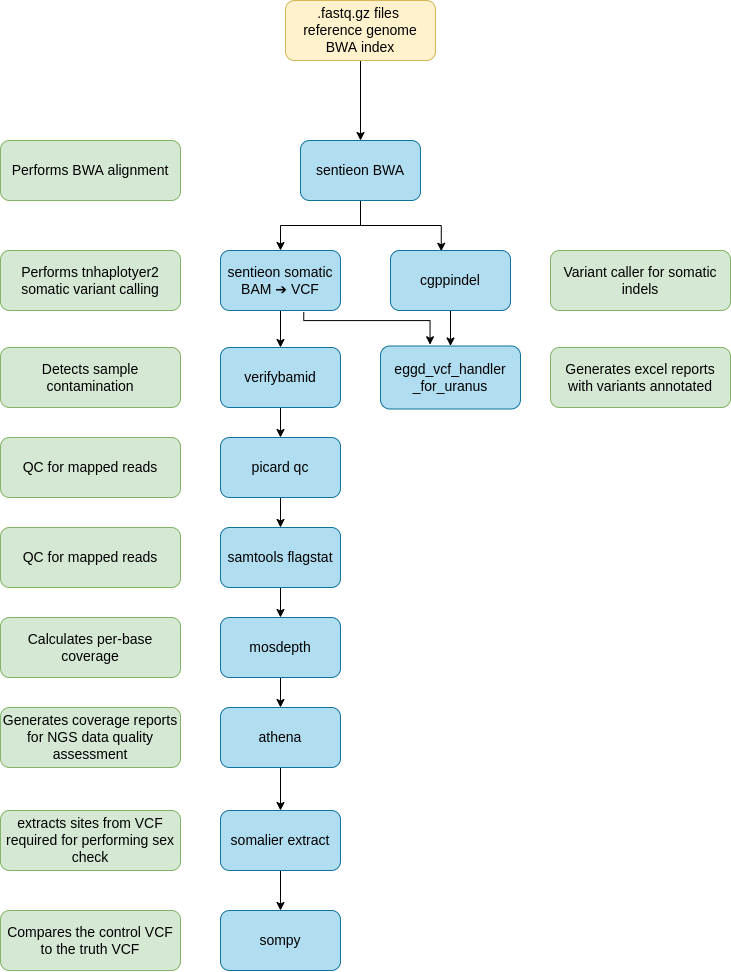

The diagram above was exported from draw.io. Its source (the exported page's mxGraphModel, read from the mxfile embedded in the PNG):
<mxGraphModel dx="594" dy="2765" grid="1" gridSize="10" guides="1" tooltips="1" connect="1" arrows="1" fold="1" page="1" pageScale="1" pageWidth="1169" pageHeight="1654" math="0" shadow="0">
  <root>
    <mxCell id="0" />
    <mxCell id="1" parent="0" />
    <mxCell id="9" value="" style="edgeStyle=orthogonalEdgeStyle;rounded=0;orthogonalLoop=1;jettySize=auto;html=1;fontSize=14;" parent="1" source="3" target="7" edge="1">
      <mxGeometry relative="1" as="geometry" />
    </mxCell>
    <mxCell id="DoUM8F0lShdjRtbBy9Q4-34" style="edgeStyle=orthogonalEdgeStyle;rounded=0;orthogonalLoop=1;jettySize=auto;html=1;entryX=0.423;entryY=0.013;entryDx=0;entryDy=0;entryPerimeter=0;" parent="1" source="3" target="DoUM8F0lShdjRtbBy9Q4-33" edge="1">
      <mxGeometry relative="1" as="geometry" />
    </mxCell>
    <mxCell id="3" value="&lt;font color=&quot;#000000&quot; style=&quot;font-size: 14px;&quot;&gt;sentieon BWA&lt;/font&gt;" style="rounded=1;whiteSpace=wrap;html=1;fillColor=#b1ddf0;strokeColor=#10739e;fontSize=14;" parent="1" vertex="1">
      <mxGeometry x="400" y="110" width="120" height="60" as="geometry" />
    </mxCell>
    <mxCell id="15" value="" style="edgeStyle=orthogonalEdgeStyle;rounded=0;orthogonalLoop=1;jettySize=auto;html=1;fontSize=14;" parent="1" source="4" target="14" edge="1">
      <mxGeometry relative="1" as="geometry" />
    </mxCell>
    <mxCell id="4" value="&lt;font color=&quot;#000000&quot; style=&quot;font-size: 14px;&quot;&gt;picard qc&lt;/font&gt;" style="rounded=1;whiteSpace=wrap;html=1;fillColor=#b1ddf0;strokeColor=#10739e;fontSize=14;" parent="1" vertex="1">
      <mxGeometry x="320" y="407" width="120" height="60" as="geometry" />
    </mxCell>
    <mxCell id="12" value="" style="edgeStyle=orthogonalEdgeStyle;rounded=0;orthogonalLoop=1;jettySize=auto;html=1;fontSize=14;" parent="1" source="5" target="4" edge="1">
      <mxGeometry relative="1" as="geometry" />
    </mxCell>
    <mxCell id="5" value="&lt;font color=&quot;#000000&quot; style=&quot;font-size: 14px;&quot;&gt;verifybamid&lt;/font&gt;" style="rounded=1;whiteSpace=wrap;html=1;fillColor=#b1ddf0;strokeColor=#10739e;fontSize=14;" parent="1" vertex="1">
      <mxGeometry x="320" y="317" width="120" height="60" as="geometry" />
    </mxCell>
    <mxCell id="DoUM8F0lShdjRtbBy9Q4-32" style="edgeStyle=orthogonalEdgeStyle;rounded=0;orthogonalLoop=1;jettySize=auto;html=1;" parent="1" source="7" target="5" edge="1">
      <mxGeometry relative="1" as="geometry" />
    </mxCell>
    <mxCell id="DoUM8F0lShdjRtbBy9Q4-39" style="edgeStyle=orthogonalEdgeStyle;rounded=0;orthogonalLoop=1;jettySize=auto;html=1;entryX=0.354;entryY=-0.02;entryDx=0;entryDy=0;entryPerimeter=0;exitX=0.694;exitY=1.029;exitDx=0;exitDy=0;exitPerimeter=0;" parent="1" source="7" target="DoUM8F0lShdjRtbBy9Q4-35" edge="1">
      <mxGeometry relative="1" as="geometry">
        <Array as="points">
          <mxPoint x="403" y="290" />
          <mxPoint x="530" y="290" />
        </Array>
      </mxGeometry>
    </mxCell>
    <mxCell id="7" value="&lt;font color=&quot;#000000&quot;&gt;sentieon somatic BAM ➔&amp;nbsp;VCF&lt;/font&gt;" style="rounded=1;whiteSpace=wrap;html=1;fillColor=#b1ddf0;strokeColor=#10739e;fontSize=14;" parent="1" vertex="1">
      <mxGeometry x="320" y="220" width="120" height="60" as="geometry" />
    </mxCell>
    <mxCell id="18" value="" style="edgeStyle=orthogonalEdgeStyle;rounded=0;orthogonalLoop=1;jettySize=auto;html=1;fontSize=14;" parent="1" source="13" target="16" edge="1">
      <mxGeometry relative="1" as="geometry" />
    </mxCell>
    <mxCell id="13" value="&lt;font color=&quot;#000000&quot;&gt;mosdepth&lt;/font&gt;" style="rounded=1;whiteSpace=wrap;html=1;fillColor=#b1ddf0;strokeColor=#10739e;fontSize=14;" parent="1" vertex="1">
      <mxGeometry x="320" y="587" width="120" height="60" as="geometry" />
    </mxCell>
    <mxCell id="17" value="" style="edgeStyle=orthogonalEdgeStyle;rounded=0;orthogonalLoop=1;jettySize=auto;html=1;fontSize=14;" parent="1" source="14" target="13" edge="1">
      <mxGeometry relative="1" as="geometry" />
    </mxCell>
    <mxCell id="14" value="&lt;font color=&quot;#000000&quot; style=&quot;font-size: 14px;&quot;&gt;samtools flagstat&lt;/font&gt;" style="rounded=1;whiteSpace=wrap;html=1;fillColor=#b1ddf0;strokeColor=#10739e;fontSize=14;" parent="1" vertex="1">
      <mxGeometry x="320" y="497" width="120" height="60" as="geometry" />
    </mxCell>
    <mxCell id="35" value="" style="edgeStyle=none;html=1;" parent="1" source="16" target="34" edge="1">
      <mxGeometry relative="1" as="geometry" />
    </mxCell>
    <mxCell id="16" value="&lt;font color=&quot;#000000&quot; style=&quot;font-size: 14px;&quot;&gt;athena&lt;/font&gt;" style="rounded=1;whiteSpace=wrap;html=1;fillColor=#b1ddf0;strokeColor=#10739e;fontSize=14;" parent="1" vertex="1">
      <mxGeometry x="320" y="677" width="120" height="60" as="geometry" />
    </mxCell>
    <mxCell id="20" value="&lt;font color=&quot;#000000&quot; style=&quot;font-size: 14px&quot;&gt;Performs BWA alignment&lt;/font&gt;&lt;span style=&quot;color: rgba(0 , 0 , 0 , 0) ; font-family: monospace ; font-size: 0px&quot;&gt;%3CmxGraphModel%3E%3Croot%3E%3CmxCell%20id%3D%220%22%2F%3E%3CmxCell%20id%3D%221%22%20parent%3D%220%22%2F%3E%3CmxCell%20id%3D%222%22%20value%3D%22%26lt%3Bfont%20color%3D%26quot%3B%23000000%26quot%3B%20style%3D%26quot%3Bfont-size%3A%2014px%26quot%3B%26gt%3BQC%20for%20NGS%20reads%26lt%3B%2Ffont%26gt%3B%22%20style%3D%22rounded%3D1%3BwhiteSpace%3Dwrap%3Bhtml%3D1%3BfillColor%3D%23d5e8d4%3BstrokeColor%3D%2382b366%3BfontSize%3D14%3B%22%20vertex%3D%221%22%20parent%3D%221%22%3E%3CmxGeometry%20x%3D%22490%22%20y%3D%2240%22%20width%3D%22180%22%20height%3D%2260%22%20as%3D%22geometry%22%2F%3E%3C%2FmxCell%3E%3C%2Froot%3E%3C%2FmxGraphModel%3E&lt;/span&gt;" style="rounded=1;whiteSpace=wrap;html=1;fillColor=#d5e8d4;strokeColor=#82b366;fontSize=14;" parent="1" vertex="1">
      <mxGeometry x="100" y="110" width="180" height="60" as="geometry" />
    </mxCell>
    <mxCell id="21" value="&lt;font color=&quot;#000000&quot; style=&quot;font-size: 14px&quot;&gt;Performs tnhaplotyer2 somatic variant calling&lt;/font&gt;" style="rounded=1;whiteSpace=wrap;html=1;fillColor=#d5e8d4;strokeColor=#82b366;fontSize=14;" parent="1" vertex="1">
      <mxGeometry x="100" y="220" width="180" height="60" as="geometry" />
    </mxCell>
    <mxCell id="22" value="&lt;font color=&quot;#000000&quot; style=&quot;font-size: 14px&quot;&gt;Variant caller for somatic indels&lt;/font&gt;" style="rounded=1;whiteSpace=wrap;html=1;fillColor=#d5e8d4;strokeColor=#82b366;fontSize=14;" parent="1" vertex="1">
      <mxGeometry x="650" y="220" width="180" height="60" as="geometry" />
    </mxCell>
    <mxCell id="23" value="&lt;font color=&quot;#000000&quot; style=&quot;font-size: 14px&quot;&gt;Detects sample contamination&lt;/font&gt;" style="rounded=1;whiteSpace=wrap;html=1;fillColor=#d5e8d4;strokeColor=#82b366;fontSize=14;" parent="1" vertex="1">
      <mxGeometry x="100" y="317" width="180" height="60" as="geometry" />
    </mxCell>
    <mxCell id="24" value="&lt;font color=&quot;#000000&quot; style=&quot;font-size: 14px&quot;&gt;QC for mapped reads&lt;/font&gt;" style="rounded=1;whiteSpace=wrap;html=1;fillColor=#d5e8d4;strokeColor=#82b366;fontSize=14;" parent="1" vertex="1">
      <mxGeometry x="100" y="407" width="180" height="60" as="geometry" />
    </mxCell>
    <mxCell id="25" value="&lt;font color=&quot;#000000&quot; style=&quot;font-size: 14px&quot;&gt;QC for mapped reads&lt;/font&gt;" style="rounded=1;whiteSpace=wrap;html=1;fillColor=#d5e8d4;strokeColor=#82b366;fontSize=14;" parent="1" vertex="1">
      <mxGeometry x="100" y="497" width="180" height="60" as="geometry" />
    </mxCell>
    <mxCell id="26" value="&lt;font color=&quot;#000000&quot; style=&quot;font-size: 14px&quot;&gt;Calculates per-base coverage&lt;/font&gt;" style="rounded=1;whiteSpace=wrap;html=1;fillColor=#d5e8d4;strokeColor=#82b366;fontSize=14;" parent="1" vertex="1">
      <mxGeometry x="100" y="587" width="180" height="60" as="geometry" />
    </mxCell>
    <mxCell id="27" value="&lt;font color=&quot;#000000&quot; style=&quot;font-size: 14px&quot;&gt;Generates coverage reports for NGS data quality assessment&lt;/font&gt;" style="rounded=1;whiteSpace=wrap;html=1;fillColor=#d5e8d4;strokeColor=#82b366;fontSize=14;" parent="1" vertex="1">
      <mxGeometry x="100" y="677" width="180" height="60" as="geometry" />
    </mxCell>
    <mxCell id="30" value="" style="edgeStyle=orthogonalEdgeStyle;rounded=0;orthogonalLoop=1;jettySize=auto;html=1;fontSize=14;" parent="1" source="29" target="3" edge="1">
      <mxGeometry relative="1" as="geometry" />
    </mxCell>
    <mxCell id="29" value="&lt;font color=&quot;#000000&quot; style=&quot;font-size: 14px&quot;&gt;.fastq.gz files&amp;nbsp; &amp;nbsp;reference genome &lt;br&gt;BWA index&lt;/font&gt;&lt;span style=&quot;color: rgba(0 , 0 , 0 , 0) ; font-family: monospace ; font-size: 0px&quot;&gt;d%3CmxGraphModel%3E%3Croot%3E%3CmxCell%20id%3D%220%22%2F%3E%3CmxCell%20id%3D%221%22%20parent%3D%220%22%2F%3E%3CmxCell%20id%3D%222%22%20value%3D%22%26lt%3Bfont%20color%3D%26quot%3B%23000000%26quot%3B%20style%3D%26quot%3Bfont-size%3A%2014px%3B%26quot%3B%26gt%3Bmulti_fastqc%26lt%3B%2Ffont%26gt%3B%22%20style%3D%22rounded%3D1%3BwhiteSpace%3Dwrap%3Bhtml%3D1%3BfillColor%3D%23b1ddf0%3BstrokeColor%3D%2310739e%3BfontSize%3D14%3B%22%20vertex%3D%221%22%20parent%3D%221%22%3E%3CmxGeometry%20x%3D%22320%22%20y%3D%2240%22%20width%3D%22120%22%20height%3D%2260%22%20as%3D%22geometry%22%2F%3E%3C%2FmxCell%3E%3C%2Froot%3E%3C%2FmxGraphModel%3E&lt;/span&gt;" style="rounded=1;whiteSpace=wrap;html=1;fillColor=#fff2cc;strokeColor=#d6b656;fontSize=14;" parent="1" vertex="1">
      <mxGeometry x="385" y="-30" width="150" height="60" as="geometry" />
    </mxCell>
    <mxCell id="DoUM8F0lShdjRtbBy9Q4-37" style="edgeStyle=orthogonalEdgeStyle;rounded=0;orthogonalLoop=1;jettySize=auto;html=1;entryX=0.5;entryY=0;entryDx=0;entryDy=0;" parent="1" source="DoUM8F0lShdjRtbBy9Q4-33" target="DoUM8F0lShdjRtbBy9Q4-35" edge="1">
      <mxGeometry relative="1" as="geometry" />
    </mxCell>
    <mxCell id="DoUM8F0lShdjRtbBy9Q4-33" value="&lt;font color=&quot;#000000&quot; style=&quot;font-size: 14px&quot;&gt;cgppindel&lt;/font&gt;" style="rounded=1;whiteSpace=wrap;html=1;fillColor=#b1ddf0;strokeColor=#10739e;fontSize=14;" parent="1" vertex="1">
      <mxGeometry x="490" y="220" width="120" height="60" as="geometry" />
    </mxCell>
    <mxCell id="DoUM8F0lShdjRtbBy9Q4-35" value="eggd_vcf_handler&lt;br&gt;_for_uranus" style="rounded=1;whiteSpace=wrap;html=1;fillColor=#b1ddf0;strokeColor=#10739e;fontSize=14;" parent="1" vertex="1">
      <mxGeometry x="480" y="315.5" width="140" height="63" as="geometry" />
    </mxCell>
    <mxCell id="DoUM8F0lShdjRtbBy9Q4-36" value="Generates excel reports with variants annotated" style="rounded=1;whiteSpace=wrap;html=1;fillColor=#d5e8d4;strokeColor=#82b366;fontSize=14;" parent="1" vertex="1">
      <mxGeometry x="650" y="317" width="180" height="60" as="geometry" />
    </mxCell>
    <mxCell id="39" value="" style="edgeStyle=none;html=1;" edge="1" parent="1" source="34" target="37">
      <mxGeometry relative="1" as="geometry" />
    </mxCell>
    <mxCell id="34" value="&lt;font color=&quot;#000000&quot; style=&quot;font-size: 14px&quot;&gt;somalier extract&lt;/font&gt;" style="rounded=1;whiteSpace=wrap;html=1;fillColor=#b1ddf0;strokeColor=#10739e;fontSize=14;" parent="1" vertex="1">
      <mxGeometry x="320" y="780" width="120" height="60" as="geometry" />
    </mxCell>
    <mxCell id="36" value="&lt;font color=&quot;#000000&quot; style=&quot;font-size: 14px&quot;&gt;extracts sites from VCF required for performing sex check&lt;/font&gt;" style="rounded=1;whiteSpace=wrap;html=1;fillColor=#d5e8d4;strokeColor=#82b366;fontSize=14;" parent="1" vertex="1">
      <mxGeometry x="100" y="780" width="180" height="60" as="geometry" />
    </mxCell>
    <mxCell id="37" value="&lt;font color=&quot;#000000&quot; style=&quot;font-size: 14px&quot;&gt;sompy&lt;/font&gt;" style="rounded=1;whiteSpace=wrap;html=1;fillColor=#b1ddf0;strokeColor=#10739e;fontSize=14;" vertex="1" parent="1">
      <mxGeometry x="320" y="880" width="120" height="60" as="geometry" />
    </mxCell>
    <mxCell id="38" value="&lt;font color=&quot;#000000&quot; style=&quot;font-size: 14px&quot;&gt;Compares the control VCF to the truth VCF&lt;/font&gt;" style="rounded=1;whiteSpace=wrap;html=1;fillColor=#d5e8d4;strokeColor=#82b366;fontSize=14;" vertex="1" parent="1">
      <mxGeometry x="100" y="880" width="180" height="60" as="geometry" />
    </mxCell>
  </root>
</mxGraphModel>